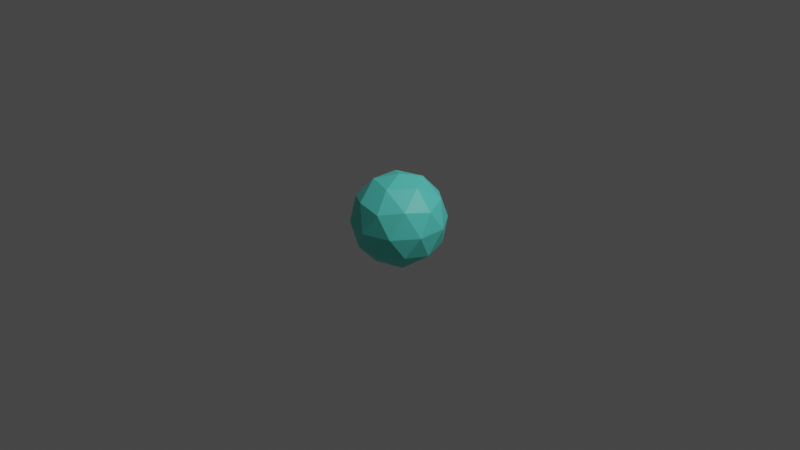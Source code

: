 # Source: light.blend  (saved by Blender 2.93.20; exported with 4.5.12 LTS)
import bpy
from mathutils import Matrix  # noqa: F401  (used for matrix-valued properties, if any)

bpy.ops.wm.read_factory_settings(use_empty=True)
scene = bpy.context.scene
scene.name = 'Scene'

# ---- collections
col_collection = bpy.data.collections.new('Collection'); scene.collection.children.link(col_collection)

# ---- materials (node trees are filled in below, after node groups)
mat_material_001 = bpy.data.materials.new('Material.001')
mat_material_001.use_transparent_shadow = False

# ---- material node trees
mat_material_001.use_nodes = True; mat_material_001.node_tree.nodes.clear()
_N = mat_material_001.node_tree.nodes; _L = mat_material_001.node_tree.links
n0 = _N.new('ShaderNodeBsdfPrincipled'); n0.name = 'Principled BSDF'; n0.location = (10, 300)
n0.distribution = 'GGX'
n0.subsurface_method = 'BURLEY'
n0.inputs[0].default_value = (0.1174, 0.8, 0.6945, 1.0)
n0.inputs[3].default_value = 1.45
n0.inputs[27].default_value = (0.0, 0.0, 0.0, 1.0)
n0.inputs[28].default_value = 1.0
n1 = _N.new('ShaderNodeOutputMaterial'); n1.name = 'Material Output'; n1.location = (300, 300)
_L.new(n0.outputs[0], n1.inputs[0])
n1.is_active_output = True

# ---- world
world_world = bpy.data.worlds.new('World'); scene.world = world_world
world_world.use_nodes = True; world_world.node_tree.nodes.clear()
_N = world_world.node_tree.nodes; _L = world_world.node_tree.links
n0 = _N.new('ShaderNodeOutputWorld'); n0.name = 'World Output'; n0.location = (300, 300)
n1 = _N.new('ShaderNodeBackground'); n1.name = 'Background'; n1.location = (10, 300)
n1.inputs[0].default_value = (0.05088, 0.05088, 0.05088, 1.0)
_L.new(n1.outputs[0], n0.inputs[0])
n0.is_active_output = True
world_world.color = (0.05088, 0.05088, 0.05088)
world_world.use_sun_shadow = False
world_world.sun_shadow_jitter_overblur = 0.0

# ---- cameras
cam_camera = bpy.data.cameras.new('Camera')
cam_camera.clip_end = 100.0
cam_camera.ortho_scale = 7.314

# ---- lights
light_light = bpy.data.lights.new('Light', 'POINT')
light_light.transmission_factor = 0.0
light_light.energy = 1000.0
light_light.shadow_soft_size = 0.1
light_light.shadow_maximum_resolution = 0.006
light_light.use_absolute_resolution = True

# ---- meshes
me_icosphere = bpy.data.meshes.new('Icosphere')
me_icosphere.from_pydata([(0.0, 0.0, -1.0), (0.7236, -0.5257, -0.4472), (-0.2764, -0.8506, -0.4472), (-0.8944, 0.0, -0.4472), (-0.2764, 0.8506, -0.4472), (0.7236, 0.5257, -0.4472), (0.2764, -0.8506, 0.4472), (-0.7236, -0.5257, 0.4472), (-0.7236, 0.5257, 0.4472), (0.2764, 0.8506, 0.4472), (0.8944, 0.0, 0.4472), (0.0, 0.0, 1.0), (-0.1625, -0.5, -0.8507), (0.4253, -0.309, -0.8507), (0.2629, -0.809, -0.5257), (0.8506, 0.0, -0.5257), (0.4253, 0.309, -0.8507), (-0.5257, 0.0, -0.8507), (-0.6882, -0.5, -0.5257), (-0.1625, 0.5, -0.8507), (-0.6882, 0.5, -0.5257), (0.2629, 0.809, -0.5257), (0.9511, -0.309, 0.0), (0.9511, 0.309, 0.0), (0.0, -1.0, 0.0), (0.5878, -0.809, 0.0), (-0.9511, -0.309, 0.0), (-0.5878, -0.809, 0.0), (-0.5878, 0.809, 0.0), (-0.9511, 0.309, 0.0), (0.5878, 0.809, 0.0), (0.0, 1.0, 0.0), (0.6882, -0.5, 0.5257), (-0.2629, -0.809, 0.5257), (-0.8506, 0.0, 0.5257), (-0.2629, 0.809, 0.5257), (0.6882, 0.5, 0.5257), (0.1625, -0.5, 0.8507), (0.5257, 0.0, 0.8507), (-0.4253, -0.309, 0.8507), (-0.4253, 0.309, 0.8507), (0.1625, 0.5, 0.8507)], [], [(0, 13, 12), (1, 13, 15), (0, 12, 17), (0, 17, 19), (0, 19, 16), (1, 15, 22), (2, 14, 24), (3, 18, 26), (4, 20, 28), (5, 21, 30), (1, 22, 25), (2, 24, 27), (3, 26, 29), (4, 28, 31), (5, 30, 23), (6, 32, 37), (7, 33, 39), (8, 34, 40), (9, 35, 41), (10, 36, 38), (38, 41, 11), (38, 36, 41), (36, 9, 41), (41, 40, 11), (41, 35, 40), (35, 8, 40), (40, 39, 11), (40, 34, 39), (34, 7, 39), (39, 37, 11), (39, 33, 37), (33, 6, 37), (37, 38, 11), (37, 32, 38), (32, 10, 38), (23, 36, 10), (23, 30, 36), (30, 9, 36), (31, 35, 9), (31, 28, 35), (28, 8, 35), (29, 34, 8), (29, 26, 34), (26, 7, 34), (27, 33, 7), (27, 24, 33), (24, 6, 33), (25, 32, 6), (25, 22, 32), (22, 10, 32), (30, 31, 9), (30, 21, 31), (21, 4, 31), (28, 29, 8), (28, 20, 29), (20, 3, 29), (26, 27, 7), (26, 18, 27), (18, 2, 27), (24, 25, 6), (24, 14, 25), (14, 1, 25), (22, 23, 10), (22, 15, 23), (15, 5, 23), (16, 21, 5), (16, 19, 21), (19, 4, 21), (19, 20, 4), (19, 17, 20), (17, 3, 20), (17, 18, 3), (17, 12, 18), (12, 2, 18), (15, 16, 5), (15, 13, 16), (13, 0, 16), (12, 14, 2), (12, 13, 14), (13, 1, 14)])
_uv = me_icosphere.uv_layers.new(name='UVMap')
_uv.uv.foreach_set('vector', [0.1818, 0.0, 0.2273, 0.07873, 0.1364, 0.07873, 0.2727, 0.1575, 0.3182, 0.07873, 0.3636, 0.1575, 0.9091, 0.0, 0.9545, 0.07873, 0.8636, 0.07873, 0.7273, 0.0, 0.7727, 0.07873, 0.6818, 0.07873, 0.5455, 0.0, 0.5909, 0.07873, 0.5, 0.07873, 0.2727, 0.1575, 0.3636, 0.1575, 0.3182, 0.2362, 0.09091, 0.1575, 0.1818, 0.1575, 0.1364, 0.2362, 0.8182, 0.1575, 0.9091, 0.1575, 0.8636, 0.2362, 0.6364, 0.1575, 0.7273, 0.1575, 0.6818, 0.2362, 0.4545, 0.1575, 0.5455, 0.1575, 0.5, 0.2362, 0.2727, 0.1575, 0.3182, 0.2362, 0.2273, 0.2362, 0.09091, 0.1575, 0.1364, 0.2362, 0.04546, 0.2362, 0.8182, 0.1575, 0.8636, 0.2362, 0.7727, 0.2362, 0.6364, 0.1575, 0.6818, 0.2362, 0.5909, 0.2362, 0.4545, 0.1575, 0.5, 0.2362, 0.4091, 0.2362, 0.1818, 0.3149, 0.2727, 0.3149, 0.2273, 0.3937, 0.0, 0.3149, 0.09091, 0.3149, 0.04546, 0.3937, 0.7273, 0.3149, 0.8182, 0.3149, 0.7727, 0.3937, 0.5455, 0.3149, 0.6364, 0.3149, 0.5909, 0.3937, 0.3636, 0.3149, 0.4545, 0.3149, 0.4091, 0.3937, 0.4091, 0.3937, 0.5, 0.3937, 0.4545, 0.4724, 0.4091, 0.3937, 0.4545, 0.3149, 0.5, 0.3937, 0.4545, 0.3149, 0.5455, 0.3149, 0.5, 0.3937, 0.5909, 0.3937, 0.6818, 0.3937, 0.6364, 0.4724, 0.5909, 0.3937, 0.6364, 0.3149, 0.6818, 0.3937, 0.6364, 0.3149, 0.7273, 0.3149, 0.6818, 0.3937, 0.7727, 0.3937, 0.8636, 0.3937, 0.8182, 0.4724, 0.7727, 0.3937, 0.8182, 0.3149, 0.8636, 0.3937, 0.8182, 0.3149, 0.9091, 0.3149, 0.8636, 0.3937, 0.04546, 0.3937, 0.1364, 0.3937, 0.09091, 0.4724, 0.04546, 0.3937, 0.09091, 0.3149, 0.1364, 0.3937, 0.09091, 0.3149, 0.1818, 0.3149, 0.1364, 0.3937, 0.2273, 0.3937, 0.3182, 0.3937, 0.2727, 0.4724, 0.2273, 0.3937, 0.2727, 0.3149, 0.3182, 0.3937, 0.2727, 0.3149, 0.3636, 0.3149, 0.3182, 0.3937, 0.4091, 0.2362, 0.4545, 0.3149, 0.3636, 0.3149, 0.4091, 0.2362, 0.5, 0.2362, 0.4545, 0.3149, 0.5, 0.2362, 0.5455, 0.3149, 0.4545, 0.3149, 0.5909, 0.2362, 0.6364, 0.3149, 0.5455, 0.3149, 0.5909, 0.2362, 0.6818, 0.2362, 0.6364, 0.3149, 0.6818, 0.2362, 0.7273, 0.3149, 0.6364, 0.3149, 0.7727, 0.2362, 0.8182, 0.3149, 0.7273, 0.3149, 0.7727, 0.2362, 0.8636, 0.2362, 0.8182, 0.3149, 0.8636, 0.2362, 0.9091, 0.3149, 0.8182, 0.3149, 0.04546, 0.2362, 0.09091, 0.3149, 0.0, 0.3149, 0.04546, 0.2362, 0.1364, 0.2362, 0.09091, 0.3149, 0.1364, 0.2362, 0.1818, 0.3149, 0.09091, 0.3149, 0.2273, 0.2362, 0.2727, 0.3149, 0.1818, 0.3149, 0.2273, 0.2362, 0.3182, 0.2362, 0.2727, 0.3149, 0.3182, 0.2362, 0.3636, 0.3149, 0.2727, 0.3149, 0.5, 0.2362, 0.5909, 0.2362, 0.5455, 0.3149, 0.5, 0.2362, 0.5455, 0.1575, 0.5909, 0.2362, 0.5455, 0.1575, 0.6364, 0.1575, 0.5909, 0.2362, 0.6818, 0.2362, 0.7727, 0.2362, 0.7273, 0.3149, 0.6818, 0.2362, 0.7273, 0.1575, 0.7727, 0.2362, 0.7273, 0.1575, 0.8182, 0.1575, 0.7727, 0.2362, 0.8636, 0.2362, 0.9545, 0.2362, 0.9091, 0.3149, 0.8636, 0.2362, 0.9091, 0.1575, 0.9545, 0.2362, 0.9091, 0.1575, 1.0, 0.1575, 0.9545, 0.2362, 0.1364, 0.2362, 0.2273, 0.2362, 0.1818, 0.3149, 0.1364, 0.2362, 0.1818, 0.1575, 0.2273, 0.2362, 0.1818, 0.1575, 0.2727, 0.1575, 0.2273, 0.2362, 0.3182, 0.2362, 0.4091, 0.2362, 0.3636, 0.3149, 0.3182, 0.2362, 0.3636, 0.1575, 0.4091, 0.2362, 0.3636, 0.1575, 0.4545, 0.1575, 0.4091, 0.2362, 0.5, 0.07873, 0.5455, 0.1575, 0.4545, 0.1575, 0.5, 0.07873, 0.5909, 0.07873, 0.5455, 0.1575, 0.5909, 0.07873, 0.6364, 0.1575, 0.5455, 0.1575, 0.6818, 0.07873, 0.7273, 0.1575, 0.6364, 0.1575, 0.6818, 0.07873, 0.7727, 0.07873, 0.7273, 0.1575, 0.7727, 0.07873, 0.8182, 0.1575, 0.7273, 0.1575, 0.8636, 0.07873, 0.9091, 0.1575, 0.8182, 0.1575, 0.8636, 0.07873, 0.9545, 0.07873, 0.9091, 0.1575, 0.9545, 0.07873, 1.0, 0.1575, 0.9091, 0.1575, 0.3636, 0.1575, 0.4091, 0.07873, 0.4545, 0.1575, 0.3636, 0.1575, 0.3182, 0.07873, 0.4091, 0.07873, 0.3182, 0.07873, 0.3636, 0.0, 0.4091, 0.07873, 0.1364, 0.07873, 0.1818, 0.1575, 0.09091, 0.1575, 0.1364, 0.07873, 0.2273, 0.07873, 0.1818, 0.1575, 0.2273, 0.07873, 0.2727, 0.1575, 0.1818, 0.1575])
me_icosphere.materials.append(mat_material_001)
me_icosphere.use_remesh_fix_poles = True
me_icosphere.use_remesh_preserve_attributes = False
me_icosphere.update()

# ---- objects
ob_light = bpy.data.objects.new('Light', light_light)
ob_camera = bpy.data.objects.new('Camera', cam_camera)
ob_icosphere = bpy.data.objects.new('Icosphere', me_icosphere)

# ---- transforms, parenting, visibility, modifiers, constraints
ob_light.location = (4.076, 1.005, 5.904)
ob_light.rotation_euler = (0.6503, 0.05522, 1.866)
ob_light.lock_rotations_4d = False
ob_light.empty_display_type = 'ARROWS'
ob_light.color = (0.0, 0.0, 0.0, 0.0)
ob_light.lineart.crease_threshold = 0.0
ob_camera.location = (7.359, -6.926, 4.958)
ob_camera.rotation_euler = (1.109, 0.0, 0.8149)
ob_camera.lock_rotations_4d = False
ob_camera.empty_display_type = 'ARROWS'
ob_camera.color = (0.0, 0.0, 0.0, 0.0)
ob_camera.display_type = 'WIRE'
ob_camera.lineart.crease_threshold = 0.0
ob_icosphere.location = (0.0, 0.0, 0.0)
ob_icosphere.scale = (0.5, 0.5, 0.5)

# ---- collection membership
col_collection.objects.link(ob_light)
col_collection.objects.link(ob_camera)
col_collection.objects.link(ob_icosphere)

# ---- scene / render settings (as saved in the file)
scene.camera = ob_camera
scene.frame_start = 1; scene.frame_end = 250; scene.frame_set(1)
scene.render.engine = 'BLENDER_EEVEE_NEXT'
scene.cycles.use_denoising = False
scene.cycles.samples = 128
scene.cycles.sampling_pattern = 'TABULATED_SOBOL'
scene.cycles.use_adaptive_sampling = False
scene.cycles.use_light_tree = False
scene.view_settings.view_transform = 'Filmic'
bpy.context.view_layer.update()
